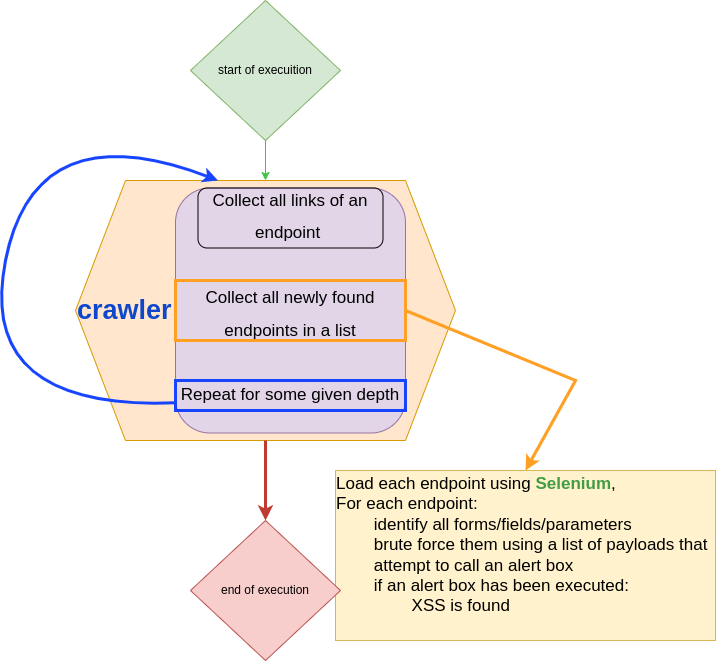

The diagram above was exported from draw.io. Its source (the exported page's mxGraphModel, read from the mxfile embedded in the PNG):
<mxGraphModel dx="1304" dy="734" grid="1" gridSize="10" guides="1" tooltips="1" connect="1" arrows="1" fold="1" page="1" pageScale="1" pageWidth="850" pageHeight="1100" math="0" shadow="0">
  <root>
    <mxCell id="0" />
    <mxCell id="1" parent="0" />
    <mxCell id="0xpt18btQjLDDVRD7vsc-2" value="&lt;font style=&quot;font-size: 27px;&quot; color=&quot;#0e47cc&quot;&gt;&lt;b&gt;crawler&lt;/b&gt;&lt;/font&gt;" style="shape=hexagon;perimeter=hexagonPerimeter2;whiteSpace=wrap;html=1;fixedSize=1;size=50;align=left;fillColor=#ffe6cc;strokeColor=#d79b00;" vertex="1" parent="1">
      <mxGeometry x="130" y="200" width="380" height="260" as="geometry" />
    </mxCell>
    <mxCell id="0xpt18btQjLDDVRD7vsc-3" value="start of execuition" style="rhombus;whiteSpace=wrap;html=1;fillColor=#d5e8d4;strokeColor=#82b366;" vertex="1" parent="1">
      <mxGeometry x="245" y="20" width="150" height="140" as="geometry" />
    </mxCell>
    <mxCell id="0xpt18btQjLDDVRD7vsc-4" value="&lt;font style=&quot;font-size: 17px;&quot;&gt;Collect all links of an endpoint&amp;nbsp;&lt;br&gt;&lt;br&gt;Collect all newly found endpoints in a list&lt;br&gt;&lt;br&gt;Repeat for some given depth&lt;br&gt;&lt;br&gt;&lt;/font&gt;" style="rounded=1;whiteSpace=wrap;html=1;fontSize=27;fillColor=#e1d5e7;strokeColor=#9673a6;" vertex="1" parent="1">
      <mxGeometry x="230" y="207.5" width="230" height="245" as="geometry" />
    </mxCell>
    <mxCell id="0xpt18btQjLDDVRD7vsc-5" value="" style="endArrow=classic;html=1;rounded=0;fontSize=18;fontColor=#0E47CC;exitX=0.5;exitY=1;exitDx=0;exitDy=0;strokeColor=#43C447;" edge="1" parent="1" source="0xpt18btQjLDDVRD7vsc-3" target="0xpt18btQjLDDVRD7vsc-2">
      <mxGeometry width="50" height="50" relative="1" as="geometry">
        <mxPoint x="320" y="290" as="sourcePoint" />
        <mxPoint x="370" y="240" as="targetPoint" />
      </mxGeometry>
    </mxCell>
    <mxCell id="0xpt18btQjLDDVRD7vsc-6" value="" style="rounded=1;whiteSpace=wrap;html=1;fontSize=17;fontColor=#0E47CC;fillStyle=dashed;fillColor=none;" vertex="1" parent="1">
      <mxGeometry x="252.5" y="207.5" width="185" height="60" as="geometry" />
    </mxCell>
    <mxCell id="0xpt18btQjLDDVRD7vsc-7" value="&lt;div style=&quot;text-align: left;&quot;&gt;&lt;span style=&quot;background-color: initial;&quot;&gt;Load each endpoint using &lt;font color=&quot;#419c44&quot;&gt;&lt;b&gt;Selenium&lt;/b&gt;&lt;/font&gt;,&lt;/span&gt;&lt;/div&gt;&lt;div style=&quot;text-align: left;&quot;&gt;&lt;span style=&quot;background-color: initial;&quot;&gt;For each endpoint:&lt;/span&gt;&lt;/div&gt;&lt;span style=&quot;white-space: pre;&quot;&gt;&lt;div style=&quot;text-align: left;&quot;&gt;&lt;span style=&quot;background-color: initial;&quot;&gt;&#09;&lt;/span&gt;&lt;span style=&quot;background-color: initial; white-space: normal;&quot;&gt;identify all forms/fields/parameters&lt;/span&gt;&lt;/div&gt;&lt;div style=&quot;text-align: left;&quot;&gt;&lt;span style=&quot;background-color: initial; white-space: normal;&quot;&gt;&lt;span style=&quot;white-space: pre;&quot;&gt;&#09;&lt;/span&gt;brute force them using a list of payloads that &lt;span style=&quot;white-space: pre;&quot;&gt;&#09;&lt;/span&gt;attempt to call an alert box&lt;br&gt;&lt;/span&gt;&lt;/div&gt;&lt;div style=&quot;text-align: left;&quot;&gt;&lt;span style=&quot;background-color: initial; white-space: normal;&quot;&gt;&lt;span style=&quot;white-space: pre;&quot;&gt;&#09;&lt;/span&gt;if an alert box has been executed:&lt;br&gt;&lt;/span&gt;&lt;/div&gt;&lt;div style=&quot;text-align: left;&quot;&gt;&lt;span style=&quot;background-color: initial; white-space: normal;&quot;&gt;&lt;span style=&quot;white-space: pre;&quot;&gt;&#09;&lt;/span&gt;&lt;span style=&quot;white-space: pre;&quot;&gt;&#09;&lt;/span&gt;XSS&amp;nbsp;is found&amp;nbsp;&lt;br&gt;&lt;/span&gt;&lt;/div&gt;&lt;div style=&quot;text-align: left;&quot;&gt;&lt;span style=&quot;background-color: initial; white-space: normal;&quot;&gt;&lt;br&gt;&lt;/span&gt;&lt;/div&gt;&lt;/span&gt;" style="shape=hexagon;perimeter=hexagonPerimeter2;whiteSpace=wrap;html=1;fixedSize=1;fillStyle=auto;fontSize=17;fillColor=#fff2cc;strokeColor=#d6b656;size=-10;" vertex="1" parent="1">
      <mxGeometry x="390" y="490" width="380" height="170" as="geometry" />
    </mxCell>
    <mxCell id="0xpt18btQjLDDVRD7vsc-8" value="" style="endArrow=classic;html=1;rounded=0;fontSize=17;fontColor=#0E47CC;exitX=1;exitY=0.5;exitDx=0;exitDy=0;strokeWidth=3;strokeColor=#FFA024;entryX=0.5;entryY=0;entryDx=0;entryDy=0;" edge="1" parent="1" source="0xpt18btQjLDDVRD7vsc-4" target="0xpt18btQjLDDVRD7vsc-7">
      <mxGeometry width="50" height="50" relative="1" as="geometry">
        <mxPoint x="540" y="330" as="sourcePoint" />
        <mxPoint x="550" y="570" as="targetPoint" />
        <Array as="points">
          <mxPoint x="630" y="400" />
        </Array>
      </mxGeometry>
    </mxCell>
    <mxCell id="0xpt18btQjLDDVRD7vsc-9" value="" style="rounded=0;whiteSpace=wrap;html=1;fillStyle=auto;fontSize=17;fontColor=#0E47CC;fillColor=none;strokeColor=#FFA024;strokeWidth=3;perimeterSpacing=0;" vertex="1" parent="1">
      <mxGeometry x="230" y="300" width="230" height="60" as="geometry" />
    </mxCell>
    <mxCell id="0xpt18btQjLDDVRD7vsc-10" value="" style="curved=1;endArrow=classic;html=1;rounded=0;strokeColor=#1745FF;strokeWidth=3;fontSize=17;fontColor=#235223;exitX=0.002;exitY=0.877;exitDx=0;exitDy=0;exitPerimeter=0;entryX=0.375;entryY=0;entryDx=0;entryDy=0;" edge="1" parent="1" source="0xpt18btQjLDDVRD7vsc-4" target="0xpt18btQjLDDVRD7vsc-2">
      <mxGeometry width="50" height="50" relative="1" as="geometry">
        <mxPoint x="470" y="480" as="sourcePoint" />
        <mxPoint x="210" y="160" as="targetPoint" />
        <Array as="points">
          <mxPoint x="30" y="430" />
          <mxPoint x="90" y="130" />
        </Array>
      </mxGeometry>
    </mxCell>
    <mxCell id="0xpt18btQjLDDVRD7vsc-11" value="" style="rounded=0;whiteSpace=wrap;html=1;fillStyle=auto;strokeColor=#1745FF;strokeWidth=3;fontSize=17;fontColor=#235223;fillColor=none;" vertex="1" parent="1">
      <mxGeometry x="230" y="400" width="230" height="30" as="geometry" />
    </mxCell>
    <mxCell id="0xpt18btQjLDDVRD7vsc-13" value="end of execution" style="rhombus;whiteSpace=wrap;html=1;fillColor=#f8cecc;strokeColor=#b85450;" vertex="1" parent="1">
      <mxGeometry x="245" y="540" width="150" height="140" as="geometry" />
    </mxCell>
    <mxCell id="0xpt18btQjLDDVRD7vsc-14" value="" style="endArrow=classic;html=1;rounded=0;strokeColor=#BF3B32;strokeWidth=3;fontSize=17;fontColor=#000000;exitX=0.5;exitY=1;exitDx=0;exitDy=0;" edge="1" parent="1" source="0xpt18btQjLDDVRD7vsc-2" target="0xpt18btQjLDDVRD7vsc-13">
      <mxGeometry width="50" height="50" relative="1" as="geometry">
        <mxPoint x="470" y="420" as="sourcePoint" />
        <mxPoint x="520" y="370" as="targetPoint" />
      </mxGeometry>
    </mxCell>
  </root>
</mxGraphModel>